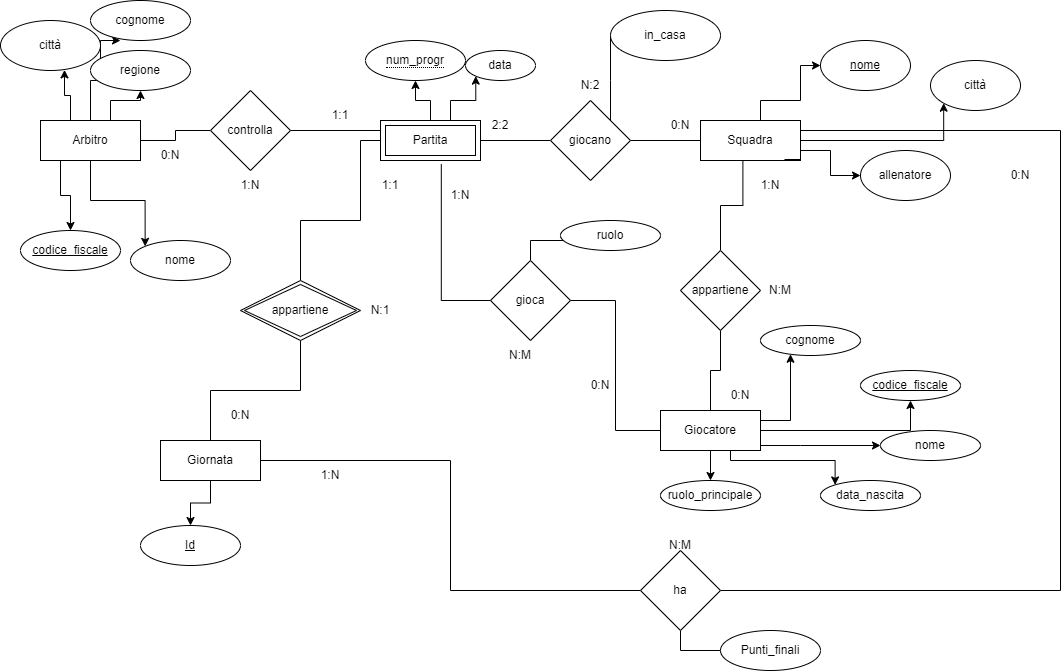

The diagram above was exported from draw.io. Its source (the exported page's mxGraphModel, read from the mxfile embedded in the PNG):
<mxGraphModel dx="1050" dy="549" grid="1" gridSize="10" guides="1" tooltips="1" connect="1" arrows="1" fold="1" page="1" pageScale="1" pageWidth="1600" pageHeight="1200" math="0" shadow="0">
  <root>
    <mxCell id="0" />
    <mxCell id="1" parent="0" />
    <mxCell id="Txp2zcUabJA0DoOIhcI5-14" style="edgeStyle=orthogonalEdgeStyle;rounded=0;orthogonalLoop=1;jettySize=auto;html=1;entryX=0.3;entryY=1;entryDx=0;entryDy=0;entryPerimeter=0;" edge="1" parent="1" source="-9f45AQPC-5DTq67xenA-1" target="-9f45AQPC-5DTq67xenA-15">
      <mxGeometry relative="1" as="geometry">
        <Array as="points">
          <mxPoint x="100" y="170" />
          <mxPoint x="110" y="170" />
          <mxPoint x="110" y="130" />
        </Array>
      </mxGeometry>
    </mxCell>
    <mxCell id="Txp2zcUabJA0DoOIhcI5-15" style="edgeStyle=orthogonalEdgeStyle;rounded=0;orthogonalLoop=1;jettySize=auto;html=1;" edge="1" parent="1" source="-9f45AQPC-5DTq67xenA-1" target="-9f45AQPC-5DTq67xenA-17">
      <mxGeometry relative="1" as="geometry">
        <Array as="points">
          <mxPoint x="120" y="190" />
          <mxPoint x="150" y="190" />
        </Array>
      </mxGeometry>
    </mxCell>
    <mxCell id="Txp2zcUabJA0DoOIhcI5-16" style="edgeStyle=orthogonalEdgeStyle;rounded=0;orthogonalLoop=1;jettySize=auto;html=1;entryX=0.64;entryY=0.988;entryDx=0;entryDy=0;entryPerimeter=0;" edge="1" parent="1" source="-9f45AQPC-5DTq67xenA-1" target="-9f45AQPC-5DTq67xenA-16">
      <mxGeometry relative="1" as="geometry">
        <Array as="points">
          <mxPoint x="80" y="185" />
          <mxPoint x="74" y="185" />
        </Array>
      </mxGeometry>
    </mxCell>
    <mxCell id="Txp2zcUabJA0DoOIhcI5-17" style="edgeStyle=orthogonalEdgeStyle;rounded=0;orthogonalLoop=1;jettySize=auto;html=1;" edge="1" parent="1" source="-9f45AQPC-5DTq67xenA-1" target="-9f45AQPC-5DTq67xenA-13">
      <mxGeometry relative="1" as="geometry">
        <Array as="points">
          <mxPoint x="70" y="285" />
          <mxPoint x="80" y="285" />
        </Array>
      </mxGeometry>
    </mxCell>
    <mxCell id="Txp2zcUabJA0DoOIhcI5-18" style="edgeStyle=orthogonalEdgeStyle;rounded=0;orthogonalLoop=1;jettySize=auto;html=1;entryX=0;entryY=0;entryDx=0;entryDy=0;" edge="1" parent="1" source="-9f45AQPC-5DTq67xenA-1" target="-9f45AQPC-5DTq67xenA-14">
      <mxGeometry relative="1" as="geometry" />
    </mxCell>
    <mxCell id="-9f45AQPC-5DTq67xenA-1" value="Arbitro" style="whiteSpace=wrap;html=1;align=center;" parent="1" vertex="1">
      <mxGeometry x="50" y="210" width="100" height="40" as="geometry" />
    </mxCell>
    <mxCell id="Txp2zcUabJA0DoOIhcI5-2" style="edgeStyle=orthogonalEdgeStyle;rounded=0;orthogonalLoop=1;jettySize=auto;html=1;entryX=0;entryY=0.5;entryDx=0;entryDy=0;" edge="1" parent="1" source="-9f45AQPC-5DTq67xenA-2" target="-9f45AQPC-5DTq67xenA-19">
      <mxGeometry relative="1" as="geometry">
        <Array as="points">
          <mxPoint x="770" y="190" />
          <mxPoint x="810" y="190" />
          <mxPoint x="810" y="155" />
        </Array>
      </mxGeometry>
    </mxCell>
    <mxCell id="Txp2zcUabJA0DoOIhcI5-3" style="edgeStyle=orthogonalEdgeStyle;rounded=0;orthogonalLoop=1;jettySize=auto;html=1;entryX=0;entryY=1;entryDx=0;entryDy=0;" edge="1" parent="1" source="-9f45AQPC-5DTq67xenA-2" target="-9f45AQPC-5DTq67xenA-21">
      <mxGeometry relative="1" as="geometry" />
    </mxCell>
    <mxCell id="Txp2zcUabJA0DoOIhcI5-4" style="edgeStyle=orthogonalEdgeStyle;rounded=0;orthogonalLoop=1;jettySize=auto;html=1;entryX=0;entryY=0.5;entryDx=0;entryDy=0;" edge="1" parent="1" source="-9f45AQPC-5DTq67xenA-2" target="-9f45AQPC-5DTq67xenA-22">
      <mxGeometry relative="1" as="geometry">
        <Array as="points">
          <mxPoint x="840" y="240" />
          <mxPoint x="840" y="265" />
        </Array>
      </mxGeometry>
    </mxCell>
    <mxCell id="-9f45AQPC-5DTq67xenA-2" value="Squadra" style="whiteSpace=wrap;html=1;align=center;" parent="1" vertex="1">
      <mxGeometry x="710" y="210" width="100" height="40" as="geometry" />
    </mxCell>
    <mxCell id="Txp2zcUabJA0DoOIhcI5-5" style="edgeStyle=orthogonalEdgeStyle;rounded=0;orthogonalLoop=1;jettySize=auto;html=1;" edge="1" parent="1" source="-9f45AQPC-5DTq67xenA-3" target="-9f45AQPC-5DTq67xenA-32">
      <mxGeometry relative="1" as="geometry">
        <Array as="points">
          <mxPoint x="800" y="510" />
        </Array>
      </mxGeometry>
    </mxCell>
    <mxCell id="Txp2zcUabJA0DoOIhcI5-6" style="edgeStyle=orthogonalEdgeStyle;rounded=0;orthogonalLoop=1;jettySize=auto;html=1;" edge="1" parent="1" source="-9f45AQPC-5DTq67xenA-3" target="-9f45AQPC-5DTq67xenA-35">
      <mxGeometry relative="1" as="geometry" />
    </mxCell>
    <mxCell id="Txp2zcUabJA0DoOIhcI5-7" style="edgeStyle=orthogonalEdgeStyle;rounded=0;orthogonalLoop=1;jettySize=auto;html=1;entryX=0;entryY=0.5;entryDx=0;entryDy=0;" edge="1" parent="1" source="-9f45AQPC-5DTq67xenA-3" target="-9f45AQPC-5DTq67xenA-31">
      <mxGeometry relative="1" as="geometry">
        <Array as="points">
          <mxPoint x="810" y="535" />
          <mxPoint x="810" y="535" />
        </Array>
      </mxGeometry>
    </mxCell>
    <mxCell id="Txp2zcUabJA0DoOIhcI5-8" style="edgeStyle=orthogonalEdgeStyle;rounded=0;orthogonalLoop=1;jettySize=auto;html=1;entryX=0.5;entryY=0;entryDx=0;entryDy=0;" edge="1" parent="1" source="-9f45AQPC-5DTq67xenA-3" target="-9f45AQPC-5DTq67xenA-34">
      <mxGeometry relative="1" as="geometry" />
    </mxCell>
    <mxCell id="Txp2zcUabJA0DoOIhcI5-9" style="edgeStyle=orthogonalEdgeStyle;rounded=0;orthogonalLoop=1;jettySize=auto;html=1;entryX=0;entryY=0;entryDx=0;entryDy=0;" edge="1" parent="1" source="-9f45AQPC-5DTq67xenA-3" target="-9f45AQPC-5DTq67xenA-33">
      <mxGeometry relative="1" as="geometry">
        <Array as="points">
          <mxPoint x="740" y="550" />
          <mxPoint x="845" y="550" />
        </Array>
      </mxGeometry>
    </mxCell>
    <mxCell id="-9f45AQPC-5DTq67xenA-3" value="Giocatore" style="whiteSpace=wrap;html=1;align=center;" parent="1" vertex="1">
      <mxGeometry x="670" y="500" width="100" height="40" as="geometry" />
    </mxCell>
    <mxCell id="Txp2zcUabJA0DoOIhcI5-11" style="edgeStyle=orthogonalEdgeStyle;rounded=0;orthogonalLoop=1;jettySize=auto;html=1;" edge="1" parent="1" source="-9f45AQPC-5DTq67xenA-4" target="-9f45AQPC-5DTq67xenA-11">
      <mxGeometry relative="1" as="geometry" />
    </mxCell>
    <mxCell id="-9f45AQPC-5DTq67xenA-4" value="Giornata" style="whiteSpace=wrap;html=1;align=center;" parent="1" vertex="1">
      <mxGeometry x="170" y="530" width="100" height="40" as="geometry" />
    </mxCell>
    <mxCell id="Txp2zcUabJA0DoOIhcI5-12" style="edgeStyle=orthogonalEdgeStyle;rounded=0;orthogonalLoop=1;jettySize=auto;html=1;entryX=0.5;entryY=1;entryDx=0;entryDy=0;" edge="1" parent="1" source="-9f45AQPC-5DTq67xenA-6" target="-9f45AQPC-5DTq67xenA-10">
      <mxGeometry relative="1" as="geometry" />
    </mxCell>
    <mxCell id="Txp2zcUabJA0DoOIhcI5-13" style="edgeStyle=orthogonalEdgeStyle;rounded=0;orthogonalLoop=1;jettySize=auto;html=1;entryX=0;entryY=1;entryDx=0;entryDy=0;" edge="1" parent="1" source="-9f45AQPC-5DTq67xenA-6" target="-9f45AQPC-5DTq67xenA-12">
      <mxGeometry relative="1" as="geometry">
        <Array as="points">
          <mxPoint x="460" y="190" />
          <mxPoint x="485" y="190" />
        </Array>
      </mxGeometry>
    </mxCell>
    <mxCell id="-9f45AQPC-5DTq67xenA-6" value="Partita" style="shape=ext;margin=3;double=1;whiteSpace=wrap;html=1;align=center;" parent="1" vertex="1">
      <mxGeometry x="390" y="210" width="100" height="40" as="geometry" />
    </mxCell>
    <mxCell id="-9f45AQPC-5DTq67xenA-8" style="edgeStyle=orthogonalEdgeStyle;rounded=0;orthogonalLoop=1;jettySize=auto;html=1;entryX=0.5;entryY=0;entryDx=0;entryDy=0;endArrow=none;endFill=0;" parent="1" source="-9f45AQPC-5DTq67xenA-7" target="-9f45AQPC-5DTq67xenA-4" edge="1">
      <mxGeometry relative="1" as="geometry" />
    </mxCell>
    <mxCell id="-9f45AQPC-5DTq67xenA-9" style="edgeStyle=orthogonalEdgeStyle;rounded=0;orthogonalLoop=1;jettySize=auto;html=1;entryX=0;entryY=0.5;entryDx=0;entryDy=0;endArrow=none;endFill=0;" parent="1" source="-9f45AQPC-5DTq67xenA-7" target="-9f45AQPC-5DTq67xenA-6" edge="1">
      <mxGeometry relative="1" as="geometry">
        <Array as="points">
          <mxPoint x="310" y="310" />
          <mxPoint x="370" y="310" />
          <mxPoint x="370" y="230" />
        </Array>
      </mxGeometry>
    </mxCell>
    <mxCell id="-9f45AQPC-5DTq67xenA-7" value="appartiene" style="shape=rhombus;double=1;perimeter=rhombusPerimeter;whiteSpace=wrap;html=1;align=center;" parent="1" vertex="1">
      <mxGeometry x="250" y="370" width="120" height="60" as="geometry" />
    </mxCell>
    <mxCell id="-9f45AQPC-5DTq67xenA-10" value="&lt;span style=&quot;border-bottom: 1px dotted&quot;&gt;num_progr&lt;/span&gt;" style="ellipse;whiteSpace=wrap;html=1;align=center;" parent="1" vertex="1">
      <mxGeometry x="375" y="130" width="100" height="40" as="geometry" />
    </mxCell>
    <mxCell id="-9f45AQPC-5DTq67xenA-11" value="Id" style="ellipse;whiteSpace=wrap;html=1;align=center;fontStyle=4;" parent="1" vertex="1">
      <mxGeometry x="150" y="615" width="100" height="40" as="geometry" />
    </mxCell>
    <mxCell id="-9f45AQPC-5DTq67xenA-12" value="data" style="ellipse;whiteSpace=wrap;html=1;align=center;" parent="1" vertex="1">
      <mxGeometry x="475" y="140" width="70" height="30" as="geometry" />
    </mxCell>
    <mxCell id="-9f45AQPC-5DTq67xenA-13" value="codice_fiscale" style="ellipse;whiteSpace=wrap;html=1;align=center;fontStyle=4;" parent="1" vertex="1">
      <mxGeometry x="30" y="320" width="100" height="40" as="geometry" />
    </mxCell>
    <mxCell id="-9f45AQPC-5DTq67xenA-14" value="nome" style="ellipse;whiteSpace=wrap;html=1;align=center;" parent="1" vertex="1">
      <mxGeometry x="140" y="330" width="100" height="40" as="geometry" />
    </mxCell>
    <mxCell id="-9f45AQPC-5DTq67xenA-15" value="cognome" style="ellipse;whiteSpace=wrap;html=1;align=center;" parent="1" vertex="1">
      <mxGeometry x="100" y="90" width="100" height="40" as="geometry" />
    </mxCell>
    <mxCell id="-9f45AQPC-5DTq67xenA-16" value="città" style="ellipse;whiteSpace=wrap;html=1;align=center;" parent="1" vertex="1">
      <mxGeometry x="10" y="110" width="100" height="50" as="geometry" />
    </mxCell>
    <mxCell id="-9f45AQPC-5DTq67xenA-17" value="regione" style="ellipse;whiteSpace=wrap;html=1;align=center;" parent="1" vertex="1">
      <mxGeometry x="100" y="140" width="100" height="40" as="geometry" />
    </mxCell>
    <mxCell id="-9f45AQPC-5DTq67xenA-19" value="&lt;u&gt;nome&lt;/u&gt;" style="ellipse;whiteSpace=wrap;html=1;" parent="1" vertex="1">
      <mxGeometry x="830" y="130" width="90" height="50" as="geometry" />
    </mxCell>
    <mxCell id="-9f45AQPC-5DTq67xenA-21" value="città" style="ellipse;whiteSpace=wrap;html=1;" parent="1" vertex="1">
      <mxGeometry x="940" y="150" width="90" height="50" as="geometry" />
    </mxCell>
    <mxCell id="-9f45AQPC-5DTq67xenA-22" value="allenatore" style="ellipse;whiteSpace=wrap;html=1;" parent="1" vertex="1">
      <mxGeometry x="870" y="240" width="90" height="50" as="geometry" />
    </mxCell>
    <mxCell id="-9f45AQPC-5DTq67xenA-24" style="edgeStyle=orthogonalEdgeStyle;rounded=0;orthogonalLoop=1;jettySize=auto;html=1;entryX=0;entryY=0.5;entryDx=0;entryDy=0;endArrow=none;endFill=0;" parent="1" source="-9f45AQPC-5DTq67xenA-23" target="-9f45AQPC-5DTq67xenA-2" edge="1">
      <mxGeometry relative="1" as="geometry" />
    </mxCell>
    <mxCell id="-9f45AQPC-5DTq67xenA-25" style="edgeStyle=orthogonalEdgeStyle;rounded=0;orthogonalLoop=1;jettySize=auto;html=1;entryX=1;entryY=0.5;entryDx=0;entryDy=0;endArrow=none;endFill=0;" parent="1" source="-9f45AQPC-5DTq67xenA-23" target="-9f45AQPC-5DTq67xenA-6" edge="1">
      <mxGeometry relative="1" as="geometry" />
    </mxCell>
    <mxCell id="-9f45AQPC-5DTq67xenA-23" value="giocano" style="rhombus;whiteSpace=wrap;html=1;" parent="1" vertex="1">
      <mxGeometry x="560" y="190" width="80" height="80" as="geometry" />
    </mxCell>
    <mxCell id="-9f45AQPC-5DTq67xenA-26" value="0:N" style="text;html=1;strokeColor=none;fillColor=none;align=center;verticalAlign=middle;whiteSpace=wrap;rounded=0;" parent="1" vertex="1">
      <mxGeometry x="660" y="200" width="60" height="30" as="geometry" />
    </mxCell>
    <mxCell id="-9f45AQPC-5DTq67xenA-27" value="2:2" style="text;html=1;strokeColor=none;fillColor=none;align=center;verticalAlign=middle;whiteSpace=wrap;rounded=0;" parent="1" vertex="1">
      <mxGeometry x="480" y="200" width="60" height="30" as="geometry" />
    </mxCell>
    <mxCell id="-9f45AQPC-5DTq67xenA-28" value="N:2" style="text;html=1;strokeColor=none;fillColor=none;align=center;verticalAlign=middle;whiteSpace=wrap;rounded=0;" parent="1" vertex="1">
      <mxGeometry x="570" y="160" width="60" height="30" as="geometry" />
    </mxCell>
    <mxCell id="-9f45AQPC-5DTq67xenA-30" style="edgeStyle=orthogonalEdgeStyle;rounded=0;orthogonalLoop=1;jettySize=auto;html=1;endArrow=none;endFill=0;" parent="1" source="-9f45AQPC-5DTq67xenA-29" target="-9f45AQPC-5DTq67xenA-23" edge="1">
      <mxGeometry relative="1" as="geometry">
        <Array as="points">
          <mxPoint x="620" y="170" />
          <mxPoint x="620" y="170" />
        </Array>
      </mxGeometry>
    </mxCell>
    <mxCell id="-9f45AQPC-5DTq67xenA-29" value="in_casa" style="ellipse;whiteSpace=wrap;html=1;" parent="1" vertex="1">
      <mxGeometry x="620" y="100" width="110" height="50" as="geometry" />
    </mxCell>
    <mxCell id="-9f45AQPC-5DTq67xenA-31" value="nome" style="ellipse;whiteSpace=wrap;html=1;" parent="1" vertex="1">
      <mxGeometry x="890" y="520" width="100" height="30" as="geometry" />
    </mxCell>
    <mxCell id="-9f45AQPC-5DTq67xenA-32" value="cognome" style="ellipse;whiteSpace=wrap;html=1;" parent="1" vertex="1">
      <mxGeometry x="770" y="415" width="100" height="30" as="geometry" />
    </mxCell>
    <mxCell id="-9f45AQPC-5DTq67xenA-33" value="data_nascita" style="ellipse;whiteSpace=wrap;html=1;" parent="1" vertex="1">
      <mxGeometry x="830" y="570" width="100" height="30" as="geometry" />
    </mxCell>
    <mxCell id="-9f45AQPC-5DTq67xenA-34" value="ruolo_principale" style="ellipse;whiteSpace=wrap;html=1;" parent="1" vertex="1">
      <mxGeometry x="670" y="570" width="100" height="30" as="geometry" />
    </mxCell>
    <mxCell id="-9f45AQPC-5DTq67xenA-35" value="&lt;u&gt;codice_fiscale&lt;/u&gt;" style="ellipse;whiteSpace=wrap;html=1;" parent="1" vertex="1">
      <mxGeometry x="870" y="460" width="100" height="30" as="geometry" />
    </mxCell>
    <mxCell id="-9f45AQPC-5DTq67xenA-37" style="edgeStyle=orthogonalEdgeStyle;rounded=0;orthogonalLoop=1;jettySize=auto;html=1;entryX=1;entryY=0.5;entryDx=0;entryDy=0;endArrow=none;endFill=0;" parent="1" source="-9f45AQPC-5DTq67xenA-36" target="-9f45AQPC-5DTq67xenA-1" edge="1">
      <mxGeometry relative="1" as="geometry" />
    </mxCell>
    <mxCell id="-9f45AQPC-5DTq67xenA-38" style="edgeStyle=orthogonalEdgeStyle;rounded=0;orthogonalLoop=1;jettySize=auto;html=1;entryX=0;entryY=0.25;entryDx=0;entryDy=0;endArrow=none;endFill=0;" parent="1" source="-9f45AQPC-5DTq67xenA-36" target="-9f45AQPC-5DTq67xenA-6" edge="1">
      <mxGeometry relative="1" as="geometry" />
    </mxCell>
    <mxCell id="-9f45AQPC-5DTq67xenA-36" value="controlla" style="rhombus;whiteSpace=wrap;html=1;" parent="1" vertex="1">
      <mxGeometry x="220" y="180" width="80" height="80" as="geometry" />
    </mxCell>
    <mxCell id="-9f45AQPC-5DTq67xenA-39" value="1:1" style="text;html=1;strokeColor=none;fillColor=none;align=center;verticalAlign=middle;whiteSpace=wrap;rounded=0;" parent="1" vertex="1">
      <mxGeometry x="320" y="190" width="60" height="30" as="geometry" />
    </mxCell>
    <mxCell id="-9f45AQPC-5DTq67xenA-40" value="0:N" style="text;html=1;strokeColor=none;fillColor=none;align=center;verticalAlign=middle;whiteSpace=wrap;rounded=0;" parent="1" vertex="1">
      <mxGeometry x="150" y="230" width="60" height="30" as="geometry" />
    </mxCell>
    <mxCell id="-9f45AQPC-5DTq67xenA-41" value="1:N" style="text;html=1;strokeColor=none;fillColor=none;align=center;verticalAlign=middle;whiteSpace=wrap;rounded=0;" parent="1" vertex="1">
      <mxGeometry x="230" y="260" width="60" height="30" as="geometry" />
    </mxCell>
    <mxCell id="-9f45AQPC-5DTq67xenA-43" style="edgeStyle=orthogonalEdgeStyle;rounded=0;orthogonalLoop=1;jettySize=auto;html=1;entryX=0.424;entryY=0.995;entryDx=0;entryDy=0;entryPerimeter=0;endArrow=none;endFill=0;" parent="1" source="-9f45AQPC-5DTq67xenA-42" target="-9f45AQPC-5DTq67xenA-2" edge="1">
      <mxGeometry relative="1" as="geometry" />
    </mxCell>
    <mxCell id="-9f45AQPC-5DTq67xenA-44" style="edgeStyle=orthogonalEdgeStyle;rounded=0;orthogonalLoop=1;jettySize=auto;html=1;endArrow=none;endFill=0;" parent="1" source="-9f45AQPC-5DTq67xenA-42" target="-9f45AQPC-5DTq67xenA-3" edge="1">
      <mxGeometry relative="1" as="geometry" />
    </mxCell>
    <mxCell id="-9f45AQPC-5DTq67xenA-42" value="appartiene" style="rhombus;whiteSpace=wrap;html=1;" parent="1" vertex="1">
      <mxGeometry x="690" y="340" width="80" height="80" as="geometry" />
    </mxCell>
    <mxCell id="-9f45AQPC-5DTq67xenA-45" value="0:N" style="text;html=1;strokeColor=none;fillColor=none;align=center;verticalAlign=middle;whiteSpace=wrap;rounded=0;" parent="1" vertex="1">
      <mxGeometry x="720" y="470" width="60" height="30" as="geometry" />
    </mxCell>
    <mxCell id="-9f45AQPC-5DTq67xenA-46" value="1:N" style="text;html=1;strokeColor=none;fillColor=none;align=center;verticalAlign=middle;whiteSpace=wrap;rounded=0;" parent="1" vertex="1">
      <mxGeometry x="750" y="260" width="60" height="30" as="geometry" />
    </mxCell>
    <mxCell id="-9f45AQPC-5DTq67xenA-47" value="N:M" style="text;html=1;strokeColor=none;fillColor=none;align=center;verticalAlign=middle;whiteSpace=wrap;rounded=0;" parent="1" vertex="1">
      <mxGeometry x="760" y="365" width="60" height="30" as="geometry" />
    </mxCell>
    <mxCell id="-9f45AQPC-5DTq67xenA-48" value="1:1" style="text;html=1;strokeColor=none;fillColor=none;align=center;verticalAlign=middle;whiteSpace=wrap;rounded=0;" parent="1" vertex="1">
      <mxGeometry x="370" y="260" width="60" height="30" as="geometry" />
    </mxCell>
    <mxCell id="-9f45AQPC-5DTq67xenA-49" value="0:N" style="text;html=1;strokeColor=none;fillColor=none;align=center;verticalAlign=middle;whiteSpace=wrap;rounded=0;" parent="1" vertex="1">
      <mxGeometry x="220" y="490" width="60" height="30" as="geometry" />
    </mxCell>
    <mxCell id="-9f45AQPC-5DTq67xenA-50" value="N:1" style="text;html=1;strokeColor=none;fillColor=none;align=center;verticalAlign=middle;whiteSpace=wrap;rounded=0;" parent="1" vertex="1">
      <mxGeometry x="360" y="385" width="60" height="30" as="geometry" />
    </mxCell>
    <mxCell id="-9f45AQPC-5DTq67xenA-52" style="edgeStyle=orthogonalEdgeStyle;rounded=0;orthogonalLoop=1;jettySize=auto;html=1;entryX=0.608;entryY=1.095;entryDx=0;entryDy=0;entryPerimeter=0;endArrow=none;endFill=0;" parent="1" source="-9f45AQPC-5DTq67xenA-51" target="-9f45AQPC-5DTq67xenA-6" edge="1">
      <mxGeometry relative="1" as="geometry" />
    </mxCell>
    <mxCell id="-9f45AQPC-5DTq67xenA-53" style="edgeStyle=orthogonalEdgeStyle;rounded=0;orthogonalLoop=1;jettySize=auto;html=1;entryX=0;entryY=0.5;entryDx=0;entryDy=0;endArrow=none;endFill=0;" parent="1" source="-9f45AQPC-5DTq67xenA-51" target="-9f45AQPC-5DTq67xenA-3" edge="1">
      <mxGeometry relative="1" as="geometry" />
    </mxCell>
    <mxCell id="-9f45AQPC-5DTq67xenA-55" style="edgeStyle=orthogonalEdgeStyle;rounded=0;orthogonalLoop=1;jettySize=auto;html=1;entryX=0;entryY=0;entryDx=0;entryDy=0;" parent="1" source="-9f45AQPC-5DTq67xenA-51" target="-9f45AQPC-5DTq67xenA-54" edge="1">
      <mxGeometry relative="1" as="geometry" />
    </mxCell>
    <mxCell id="-9f45AQPC-5DTq67xenA-51" value="gioca" style="rhombus;whiteSpace=wrap;html=1;" parent="1" vertex="1">
      <mxGeometry x="500" y="350" width="80" height="80" as="geometry" />
    </mxCell>
    <mxCell id="-9f45AQPC-5DTq67xenA-54" value="ruolo" style="ellipse;whiteSpace=wrap;html=1;" parent="1" vertex="1">
      <mxGeometry x="570" y="310" width="100" height="30" as="geometry" />
    </mxCell>
    <mxCell id="-9f45AQPC-5DTq67xenA-56" value="0:N" style="text;html=1;strokeColor=none;fillColor=none;align=center;verticalAlign=middle;whiteSpace=wrap;rounded=0;" parent="1" vertex="1">
      <mxGeometry x="580" y="460" width="60" height="30" as="geometry" />
    </mxCell>
    <mxCell id="-9f45AQPC-5DTq67xenA-57" value="1:N" style="text;html=1;strokeColor=none;fillColor=none;align=center;verticalAlign=middle;whiteSpace=wrap;rounded=0;" parent="1" vertex="1">
      <mxGeometry x="440" y="270" width="60" height="30" as="geometry" />
    </mxCell>
    <mxCell id="-9f45AQPC-5DTq67xenA-58" value="N:M" style="text;html=1;strokeColor=none;fillColor=none;align=center;verticalAlign=middle;whiteSpace=wrap;rounded=0;" parent="1" vertex="1">
      <mxGeometry x="500" y="430" width="60" height="30" as="geometry" />
    </mxCell>
    <mxCell id="-9f45AQPC-5DTq67xenA-60" style="edgeStyle=orthogonalEdgeStyle;rounded=0;orthogonalLoop=1;jettySize=auto;html=1;entryX=1;entryY=0.5;entryDx=0;entryDy=0;endArrow=none;endFill=0;" parent="1" source="-9f45AQPC-5DTq67xenA-59" target="-9f45AQPC-5DTq67xenA-4" edge="1">
      <mxGeometry relative="1" as="geometry" />
    </mxCell>
    <mxCell id="-9f45AQPC-5DTq67xenA-61" style="edgeStyle=orthogonalEdgeStyle;rounded=0;orthogonalLoop=1;jettySize=auto;html=1;entryX=0.84;entryY=0.975;entryDx=0;entryDy=0;entryPerimeter=0;endArrow=none;endFill=0;" parent="1" source="-9f45AQPC-5DTq67xenA-59" target="-9f45AQPC-5DTq67xenA-2" edge="1">
      <mxGeometry relative="1" as="geometry">
        <Array as="points">
          <mxPoint x="1070" y="680" />
          <mxPoint x="1070" y="220" />
          <mxPoint x="810" y="220" />
          <mxPoint x="810" y="249" />
        </Array>
      </mxGeometry>
    </mxCell>
    <mxCell id="Txp2zcUabJA0DoOIhcI5-10" style="edgeStyle=orthogonalEdgeStyle;rounded=0;orthogonalLoop=1;jettySize=auto;html=1;entryX=0.032;entryY=0.685;entryDx=0;entryDy=0;entryPerimeter=0;" edge="1" parent="1" source="-9f45AQPC-5DTq67xenA-59" target="-9f45AQPC-5DTq67xenA-65">
      <mxGeometry relative="1" as="geometry" />
    </mxCell>
    <mxCell id="-9f45AQPC-5DTq67xenA-59" value="ha" style="rhombus;whiteSpace=wrap;html=1;" parent="1" vertex="1">
      <mxGeometry x="650" y="640" width="80" height="80" as="geometry" />
    </mxCell>
    <mxCell id="-9f45AQPC-5DTq67xenA-63" value="1:N" style="text;html=1;strokeColor=none;fillColor=none;align=center;verticalAlign=middle;whiteSpace=wrap;rounded=0;" parent="1" vertex="1">
      <mxGeometry x="310" y="550" width="60" height="30" as="geometry" />
    </mxCell>
    <mxCell id="-9f45AQPC-5DTq67xenA-64" value="0:N" style="text;html=1;strokeColor=none;fillColor=none;align=center;verticalAlign=middle;whiteSpace=wrap;rounded=0;" parent="1" vertex="1">
      <mxGeometry x="1000" y="250" width="60" height="30" as="geometry" />
    </mxCell>
    <mxCell id="-9f45AQPC-5DTq67xenA-65" value="Punti_finali" style="ellipse;whiteSpace=wrap;html=1;align=center;" parent="1" vertex="1">
      <mxGeometry x="730" y="720" width="100" height="40" as="geometry" />
    </mxCell>
    <mxCell id="-9f45AQPC-5DTq67xenA-67" value="N:M" style="text;html=1;strokeColor=none;fillColor=none;align=center;verticalAlign=middle;whiteSpace=wrap;rounded=0;" parent="1" vertex="1">
      <mxGeometry x="660" y="620" width="60" height="30" as="geometry" />
    </mxCell>
  </root>
</mxGraphModel>